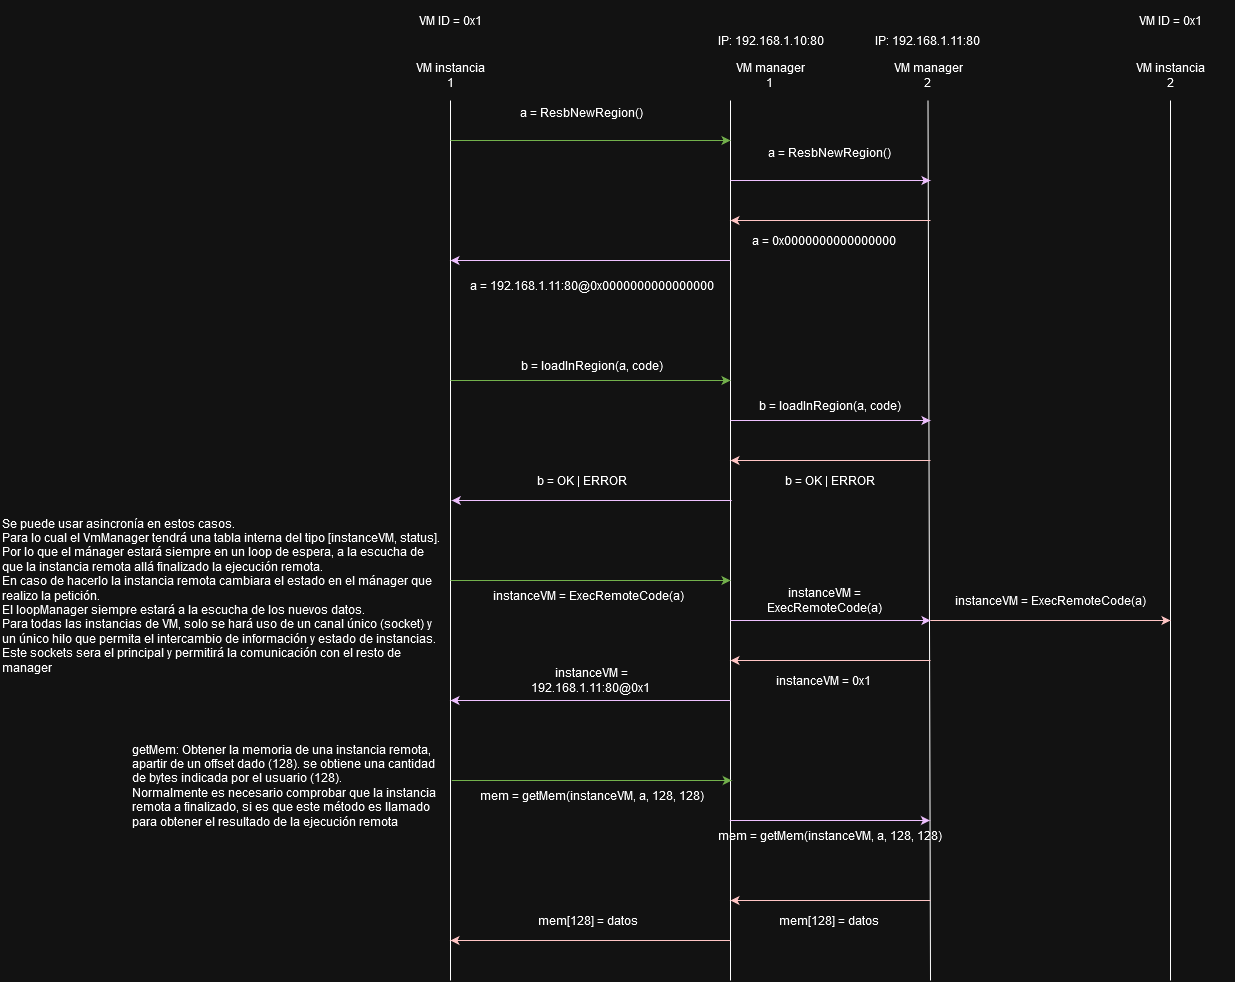

The diagram above was exported from draw.io. Its source (the exported page's mxGraphModel, read from the mxfile embedded in the PNG):
<mxGraphModel dx="2610" dy="939" grid="1" gridSize="10" guides="1" tooltips="1" connect="1" arrows="1" fold="1" page="1" pageScale="1" pageWidth="827" pageHeight="1169" math="0" shadow="0">
  <root>
    <mxCell id="0" />
    <mxCell id="1" parent="0" />
    <mxCell id="JqiRvxm_7nY4WK7Je6Hh-3" edge="1" parent="1" style="endArrow=none;html=1;rounded=0;" value="">
      <mxGeometry height="50" relative="1" width="50" as="geometry">
        <mxPoint x="40" y="1040" as="sourcePoint" />
        <mxPoint x="40" y="160" as="targetPoint" />
      </mxGeometry>
    </mxCell>
    <mxCell id="JqiRvxm_7nY4WK7Je6Hh-4" parent="1" style="text;html=1;whiteSpace=wrap;strokeColor=none;fillColor=none;align=center;verticalAlign=middle;rounded=0;" value="VM instancia 1" vertex="1">
      <mxGeometry height="30" width="80" y="120" as="geometry" />
    </mxCell>
    <mxCell id="JqiRvxm_7nY4WK7Je6Hh-6" edge="1" parent="1" style="endArrow=none;html=1;rounded=0;" value="">
      <mxGeometry height="50" relative="1" width="50" as="geometry">
        <mxPoint x="760" y="1040" as="sourcePoint" />
        <mxPoint x="760" y="160" as="targetPoint" />
      </mxGeometry>
    </mxCell>
    <mxCell id="JqiRvxm_7nY4WK7Je6Hh-7" parent="1" style="text;html=1;whiteSpace=wrap;strokeColor=none;fillColor=none;align=center;verticalAlign=middle;rounded=0;" value="VM instancia 2" vertex="1">
      <mxGeometry height="30" width="80" x="720" y="120" as="geometry" />
    </mxCell>
    <mxCell id="JqiRvxm_7nY4WK7Je6Hh-9" edge="1" parent="1" style="endArrow=none;html=1;rounded=0;" value="">
      <mxGeometry height="50" relative="1" width="50" as="geometry">
        <mxPoint x="320" y="1040" as="sourcePoint" />
        <mxPoint x="320" y="160" as="targetPoint" />
      </mxGeometry>
    </mxCell>
    <mxCell id="JqiRvxm_7nY4WK7Je6Hh-10" edge="1" parent="1" style="endArrow=none;html=1;rounded=0;" value="">
      <mxGeometry height="50" relative="1" width="50" as="geometry">
        <mxPoint x="520" y="1040" as="sourcePoint" />
        <mxPoint x="517.5" y="160" as="targetPoint" />
      </mxGeometry>
    </mxCell>
    <mxCell id="JqiRvxm_7nY4WK7Je6Hh-11" parent="1" style="text;html=1;whiteSpace=wrap;strokeColor=none;fillColor=none;align=center;verticalAlign=middle;rounded=0;" value="&lt;div&gt;VM manager 1&lt;br&gt;&lt;/div&gt;" vertex="1">
      <mxGeometry height="30" width="80" x="320" y="120" as="geometry" />
    </mxCell>
    <mxCell id="JqiRvxm_7nY4WK7Je6Hh-13" parent="1" style="text;html=1;whiteSpace=wrap;strokeColor=none;fillColor=none;align=center;verticalAlign=middle;rounded=0;" value="&lt;div&gt;VM manager 2&lt;br&gt;&lt;/div&gt;" vertex="1">
      <mxGeometry height="30" width="80" x="477.5" y="120" as="geometry" />
    </mxCell>
    <mxCell id="JqiRvxm_7nY4WK7Je6Hh-14" edge="1" parent="1" style="endArrow=classic;html=1;rounded=0;fillColor=#60a917;strokeColor=#2D7600;" value="">
      <mxGeometry height="50" relative="1" width="50" as="geometry">
        <mxPoint x="40" y="200" as="sourcePoint" />
        <mxPoint x="320" y="200" as="targetPoint" />
      </mxGeometry>
    </mxCell>
    <mxCell id="JqiRvxm_7nY4WK7Je6Hh-16" parent="1" style="text;html=1;whiteSpace=wrap;strokeColor=none;fillColor=none;align=center;verticalAlign=middle;rounded=0;" value="&#10;a = ResbNewRegion()&#10;&#10;" vertex="1">
      <mxGeometry height="40" width="130" x="106.25" y="160" as="geometry" />
    </mxCell>
    <mxCell id="JqiRvxm_7nY4WK7Je6Hh-17" edge="1" parent="1" style="endArrow=classic;html=1;rounded=0;fillColor=#6a00ff;strokeColor=#3700CC;" value="">
      <mxGeometry height="50" relative="1" width="50" as="geometry">
        <mxPoint x="320" y="240" as="sourcePoint" />
        <mxPoint x="520" y="240" as="targetPoint" />
      </mxGeometry>
    </mxCell>
    <mxCell id="JqiRvxm_7nY4WK7Je6Hh-18" parent="1" style="text;html=1;whiteSpace=wrap;strokeColor=none;fillColor=none;align=center;verticalAlign=middle;rounded=0;" value="&#10;a = ResbNewRegion()&#10;&#10;" vertex="1">
      <mxGeometry height="40" width="130" x="354.38" y="200" as="geometry" />
    </mxCell>
    <mxCell id="JqiRvxm_7nY4WK7Je6Hh-19" edge="1" parent="1" style="endArrow=classic;html=1;rounded=0;fillColor=#a20025;strokeColor=#6F0000;" value="">
      <mxGeometry height="50" relative="1" width="50" as="geometry">
        <mxPoint x="520" y="280" as="sourcePoint" />
        <mxPoint x="320" y="280" as="targetPoint" />
      </mxGeometry>
    </mxCell>
    <mxCell id="JqiRvxm_7nY4WK7Je6Hh-20" parent="1" style="text;html=1;whiteSpace=wrap;strokeColor=none;fillColor=none;align=center;verticalAlign=middle;rounded=0;" value="a = 0x0000000000000000" vertex="1">
      <mxGeometry height="40" width="155" x="336" y="280" as="geometry" />
    </mxCell>
    <mxCell id="JqiRvxm_7nY4WK7Je6Hh-21" parent="1" style="text;html=1;whiteSpace=wrap;strokeColor=none;fillColor=none;align=center;verticalAlign=middle;rounded=0;" value="IP: 192.168.1.10:80" vertex="1">
      <mxGeometry height="40" width="155" x="282.5" y="80" as="geometry" />
    </mxCell>
    <mxCell id="JqiRvxm_7nY4WK7Je6Hh-22" parent="1" style="text;html=1;whiteSpace=wrap;strokeColor=none;fillColor=none;align=center;verticalAlign=middle;rounded=0;" value="IP: 192.168.1.11:80" vertex="1">
      <mxGeometry height="40" width="155" x="440" y="80" as="geometry" />
    </mxCell>
    <mxCell id="JqiRvxm_7nY4WK7Je6Hh-23" edge="1" parent="1" style="endArrow=classic;html=1;rounded=0;fillColor=#6a00ff;strokeColor=#3700CC;" value="">
      <mxGeometry height="50" relative="1" width="50" as="geometry">
        <mxPoint x="320" y="320" as="sourcePoint" />
        <mxPoint x="40" y="320" as="targetPoint" />
      </mxGeometry>
    </mxCell>
    <mxCell id="JqiRvxm_7nY4WK7Je6Hh-24" parent="1" style="text;html=1;whiteSpace=wrap;strokeColor=none;fillColor=none;align=center;verticalAlign=middle;rounded=0;" value="a = 192.168.1.11:80@0x0000000000000000" vertex="1">
      <mxGeometry height="30" width="262.5" x="50" y="330" as="geometry" />
    </mxCell>
    <mxCell id="JqiRvxm_7nY4WK7Je6Hh-26" edge="1" parent="1" style="endArrow=classic;html=1;rounded=0;fillColor=#60a917;strokeColor=#2D7600;" value="">
      <mxGeometry height="50" relative="1" width="50" as="geometry">
        <mxPoint x="40" y="440" as="sourcePoint" />
        <mxPoint x="320" y="440" as="targetPoint" />
      </mxGeometry>
    </mxCell>
    <mxCell id="JqiRvxm_7nY4WK7Je6Hh-27" parent="1" style="text;html=1;whiteSpace=wrap;strokeColor=none;fillColor=none;align=center;verticalAlign=middle;rounded=0;" value="&lt;div&gt;b = loadInRegion(a, code)&lt;/div&gt;" vertex="1">
      <mxGeometry height="30" width="198.75" x="81.88" y="410" as="geometry" />
    </mxCell>
    <mxCell id="JqiRvxm_7nY4WK7Je6Hh-29" edge="1" parent="1" style="endArrow=classic;html=1;rounded=0;fillColor=#6a00ff;strokeColor=#3700CC;" value="">
      <mxGeometry height="50" relative="1" width="50" as="geometry">
        <mxPoint x="320" y="480" as="sourcePoint" />
        <mxPoint x="520" y="480" as="targetPoint" />
      </mxGeometry>
    </mxCell>
    <mxCell id="JqiRvxm_7nY4WK7Je6Hh-30" parent="1" style="text;html=1;whiteSpace=wrap;strokeColor=none;fillColor=none;align=center;verticalAlign=middle;rounded=0;" value="&lt;div&gt;b = loadInRegion(a, code)&lt;/div&gt;" vertex="1">
      <mxGeometry height="30" width="198.75" x="320" y="450" as="geometry" />
    </mxCell>
    <mxCell id="JqiRvxm_7nY4WK7Je6Hh-31" edge="1" parent="1" style="endArrow=classic;html=1;rounded=0;fillColor=#a20025;strokeColor=#6F0000;" value="">
      <mxGeometry height="50" relative="1" width="50" as="geometry">
        <mxPoint x="520" y="520" as="sourcePoint" />
        <mxPoint x="320" y="520" as="targetPoint" />
      </mxGeometry>
    </mxCell>
    <mxCell id="JqiRvxm_7nY4WK7Je6Hh-32" parent="1" style="text;html=1;whiteSpace=wrap;strokeColor=none;fillColor=none;align=center;verticalAlign=middle;rounded=0;" value="b = OK | ERROR" vertex="1">
      <mxGeometry height="40" width="155" x="341.88" y="520" as="geometry" />
    </mxCell>
    <mxCell id="JqiRvxm_7nY4WK7Je6Hh-33" edge="1" parent="1" style="endArrow=classic;html=1;rounded=0;fillColor=#6a00ff;strokeColor=#3700CC;" value="">
      <mxGeometry height="50" relative="1" width="50" as="geometry">
        <mxPoint x="321.25" y="560" as="sourcePoint" />
        <mxPoint x="41.25" y="560" as="targetPoint" />
      </mxGeometry>
    </mxCell>
    <mxCell id="JqiRvxm_7nY4WK7Je6Hh-34" parent="1" style="text;html=1;whiteSpace=wrap;strokeColor=none;fillColor=none;align=center;verticalAlign=middle;rounded=0;" value="b = OK | ERROR" vertex="1">
      <mxGeometry height="40" width="155" x="93.75" y="520" as="geometry" />
    </mxCell>
    <mxCell id="JqiRvxm_7nY4WK7Je6Hh-35" edge="1" parent="1" style="endArrow=classic;html=1;rounded=0;fillColor=#60a917;strokeColor=#2D7600;" value="">
      <mxGeometry height="50" relative="1" width="50" as="geometry">
        <mxPoint x="40" y="640" as="sourcePoint" />
        <mxPoint x="320" y="640" as="targetPoint" />
      </mxGeometry>
    </mxCell>
    <mxCell id="JqiRvxm_7nY4WK7Je6Hh-36" parent="1" style="text;html=1;whiteSpace=wrap;strokeColor=none;fillColor=none;align=center;verticalAlign=middle;rounded=0;" value="&lt;div&gt;instanceVM = ExecRemoteCode(a)&lt;/div&gt;" vertex="1">
      <mxGeometry height="30" width="268.75" x="43.74999999999999" y="640" as="geometry" />
    </mxCell>
    <mxCell id="JqiRvxm_7nY4WK7Je6Hh-37" edge="1" parent="1" style="endArrow=classic;html=1;rounded=0;fillColor=#6a00ff;strokeColor=#3700CC;" value="">
      <mxGeometry height="50" relative="1" width="50" as="geometry">
        <mxPoint x="320" y="680" as="sourcePoint" />
        <mxPoint x="520" y="680" as="targetPoint" />
      </mxGeometry>
    </mxCell>
    <mxCell id="JqiRvxm_7nY4WK7Je6Hh-38" parent="1" style="text;html=1;whiteSpace=wrap;strokeColor=none;fillColor=none;align=center;verticalAlign=middle;rounded=0;" value="&lt;br&gt;&lt;div&gt;instanceVM = ExecRemoteCode(a)&lt;/div&gt;&lt;div&gt;&lt;br/&gt;&lt;/div&gt;" vertex="1">
      <mxGeometry height="40" width="130" x="349" y="640" as="geometry" />
    </mxCell>
    <mxCell id="JqiRvxm_7nY4WK7Je6Hh-39" edge="1" parent="1" style="endArrow=classic;html=1;rounded=0;fillColor=#a20025;strokeColor=#6F0000;" value="">
      <mxGeometry height="50" relative="1" width="50" as="geometry">
        <mxPoint x="520" y="720" as="sourcePoint" />
        <mxPoint x="320" y="720" as="targetPoint" />
      </mxGeometry>
    </mxCell>
    <mxCell id="JqiRvxm_7nY4WK7Je6Hh-40" parent="1" style="text;html=1;whiteSpace=wrap;strokeColor=none;fillColor=none;align=center;verticalAlign=middle;rounded=0;" value="&lt;br&gt;&lt;div&gt;instanceVM = 0x1 &lt;br&gt;&lt;/div&gt;&lt;div&gt;&lt;br&gt;&lt;/div&gt;" vertex="1">
      <mxGeometry height="40" width="130" x="349" y="720" as="geometry" />
    </mxCell>
    <mxCell id="JqiRvxm_7nY4WK7Je6Hh-41" edge="1" parent="1" style="endArrow=classic;html=1;rounded=0;fillColor=#6a00ff;strokeColor=#3700CC;" value="">
      <mxGeometry height="50" relative="1" width="50" as="geometry">
        <mxPoint x="320" y="760" as="sourcePoint" />
        <mxPoint x="40" y="760" as="targetPoint" />
      </mxGeometry>
    </mxCell>
    <mxCell id="JqiRvxm_7nY4WK7Je6Hh-42" parent="1" style="text;html=1;whiteSpace=wrap;strokeColor=none;fillColor=none;align=center;verticalAlign=middle;rounded=0;" value="&lt;br&gt;&lt;div&gt;instanceVM = 192.168.1.11:80@0x1 &lt;br&gt;&lt;/div&gt;&lt;div&gt;&lt;br&gt;&lt;/div&gt;" vertex="1">
      <mxGeometry height="40" width="130" x="116.25" y="720" as="geometry" />
    </mxCell>
    <mxCell id="JqiRvxm_7nY4WK7Je6Hh-43" parent="1" style="text;html=1;whiteSpace=wrap;strokeColor=none;fillColor=none;align=center;verticalAlign=middle;rounded=0;" value="VM ID = 0x1" vertex="1">
      <mxGeometry height="40" width="130" x="-25" y="60" as="geometry" />
    </mxCell>
    <mxCell id="JqiRvxm_7nY4WK7Je6Hh-44" parent="1" style="text;html=1;whiteSpace=wrap;strokeColor=none;fillColor=none;align=center;verticalAlign=middle;rounded=0;" value="VM ID = 0x1" vertex="1">
      <mxGeometry height="40" width="130" x="695" y="60" as="geometry" />
    </mxCell>
    <mxCell id="JqiRvxm_7nY4WK7Je6Hh-45" edge="1" parent="1" style="endArrow=classic;html=1;rounded=0;fillColor=#a20025;strokeColor=#6F0000;" value="">
      <mxGeometry height="50" relative="1" width="50" as="geometry">
        <mxPoint x="520" y="680" as="sourcePoint" />
        <mxPoint x="760" y="680" as="targetPoint" />
      </mxGeometry>
    </mxCell>
    <mxCell id="JqiRvxm_7nY4WK7Je6Hh-46" parent="1" style="text;html=1;whiteSpace=wrap;strokeColor=none;fillColor=none;align=center;verticalAlign=middle;rounded=0;" value="&lt;br&gt;&lt;div&gt;instanceVM = ExecRemoteCode(a)&lt;/div&gt;&lt;div&gt;&lt;br/&gt;&lt;/div&gt;" vertex="1">
      <mxGeometry height="40" width="200" x="540" y="640" as="geometry" />
    </mxCell>
    <mxCell id="JqiRvxm_7nY4WK7Je6Hh-49" edge="1" parent="1" style="endArrow=classic;html=1;rounded=0;fillColor=#60a917;strokeColor=#2D7600;" value="">
      <mxGeometry height="50" relative="1" width="50" as="geometry">
        <mxPoint x="41.25999999999999" y="840" as="sourcePoint" />
        <mxPoint x="321.26" y="840" as="targetPoint" />
      </mxGeometry>
    </mxCell>
    <mxCell id="JqiRvxm_7nY4WK7Je6Hh-50" parent="1" style="text;html=1;whiteSpace=wrap;strokeColor=none;fillColor=none;align=center;verticalAlign=middle;rounded=0;" value="&lt;div&gt;mem = getMem(instanceVM, a, 128, 128)&lt;/div&gt;" vertex="1">
      <mxGeometry height="30" width="268.75" x="46.879999999999995" y="840" as="geometry" />
    </mxCell>
    <mxCell id="JqiRvxm_7nY4WK7Je6Hh-51" parent="1" style="text;html=1;whiteSpace=wrap;strokeColor=none;fillColor=none;align=left;verticalAlign=middle;rounded=0;" value="&lt;br&gt;&lt;div align=&quot;left&quot;&gt;getMem: Obtener la memoria de una instancia remota, apartir de un offset dado (128). se obtiene una cantidad de bytes indicada por el usuario (128).&lt;br&gt;Normalmente es necesario comprobar que la instancia remota a finalizado, si es que este método es llamado para obtener el resultado de la ejecución remota&lt;br&gt;&lt;/div&gt;&lt;div align=&quot;left&quot;&gt;&lt;br&gt;&lt;/div&gt;" vertex="1">
      <mxGeometry height="130" width="320" x="-280" y="780" as="geometry" />
    </mxCell>
    <mxCell id="JqiRvxm_7nY4WK7Je6Hh-52" edge="1" parent="1" style="endArrow=classic;html=1;rounded=0;fillColor=#6a00ff;strokeColor=#3700CC;" value="">
      <mxGeometry height="50" relative="1" width="50" as="geometry">
        <mxPoint x="319.38" y="880" as="sourcePoint" />
        <mxPoint x="519.38" y="880" as="targetPoint" />
      </mxGeometry>
    </mxCell>
    <mxCell id="JqiRvxm_7nY4WK7Je6Hh-53" parent="1" style="text;html=1;whiteSpace=wrap;strokeColor=none;fillColor=none;align=center;verticalAlign=middle;rounded=0;" value="&lt;div&gt;mem = getMem(instanceVM, a, 128, 128)&lt;/div&gt;" vertex="1">
      <mxGeometry height="30" width="268.75" x="285.01" y="880" as="geometry" />
    </mxCell>
    <mxCell id="JqiRvxm_7nY4WK7Je6Hh-54" edge="1" parent="1" style="endArrow=classic;html=1;rounded=0;fillColor=#a20025;strokeColor=#6F0000;" value="">
      <mxGeometry height="50" relative="1" width="50" as="geometry">
        <mxPoint x="520" y="960" as="sourcePoint" />
        <mxPoint x="320" y="960" as="targetPoint" />
      </mxGeometry>
    </mxCell>
    <mxCell id="JqiRvxm_7nY4WK7Je6Hh-55" parent="1" style="text;html=1;whiteSpace=wrap;strokeColor=none;fillColor=none;align=center;verticalAlign=middle;rounded=0;" value="mem[128] = datos" vertex="1">
      <mxGeometry height="40" width="130" x="354.39" y="960" as="geometry" />
    </mxCell>
    <mxCell id="JqiRvxm_7nY4WK7Je6Hh-56" edge="1" parent="1" style="endArrow=classic;html=1;rounded=0;fillColor=#a20025;strokeColor=#6F0000;" value="">
      <mxGeometry height="50" relative="1" width="50" as="geometry">
        <mxPoint x="320" y="1000" as="sourcePoint" />
        <mxPoint x="40" y="1000" as="targetPoint" />
      </mxGeometry>
    </mxCell>
    <mxCell id="JqiRvxm_7nY4WK7Je6Hh-57" parent="1" style="text;html=1;whiteSpace=wrap;strokeColor=none;fillColor=none;align=center;verticalAlign=middle;rounded=0;" value="mem[128] = datos" vertex="1">
      <mxGeometry height="40" width="130" x="113.13" y="960" as="geometry" />
    </mxCell>
    <mxCell id="JqiRvxm_7nY4WK7Je6Hh-58" parent="1" style="text;html=1;whiteSpace=wrap;strokeColor=none;fillColor=none;align=left;verticalAlign=middle;rounded=0;" value="&lt;div&gt;Se puede usar asincronía en estos casos.&lt;/div&gt;&lt;div&gt;Para lo cual el VmManager tendrá una tabla interna del tipo [instanceVM, status]. Por lo que el mánager estará siempre en un loop de espera, a la escucha de que la instancia remota allá finalizado la ejecución remota.&amp;nbsp;&lt;/div&gt;&lt;div&gt;En caso de hacerlo la instancia remota cambiara el estado en el mánager que realizo la petición.&lt;br&gt;&lt;/div&gt;&lt;div&gt;El loopManager siempre estará a la escucha de los nuevos datos.&lt;br&gt;&lt;/div&gt;&lt;div&gt;Para todas las instancias de VM, solo se hará uso de un canal único (socket) y un único hilo que permita el intercambio de información y estado de instancias.&lt;/div&gt;&lt;div&gt;Este sockets sera el principal y permitirá la comunicación con el resto de manager&lt;br&gt;&lt;/div&gt;" vertex="1">
      <mxGeometry height="210" width="440" x="-410" y="550" as="geometry" />
    </mxCell>
  </root>
</mxGraphModel>